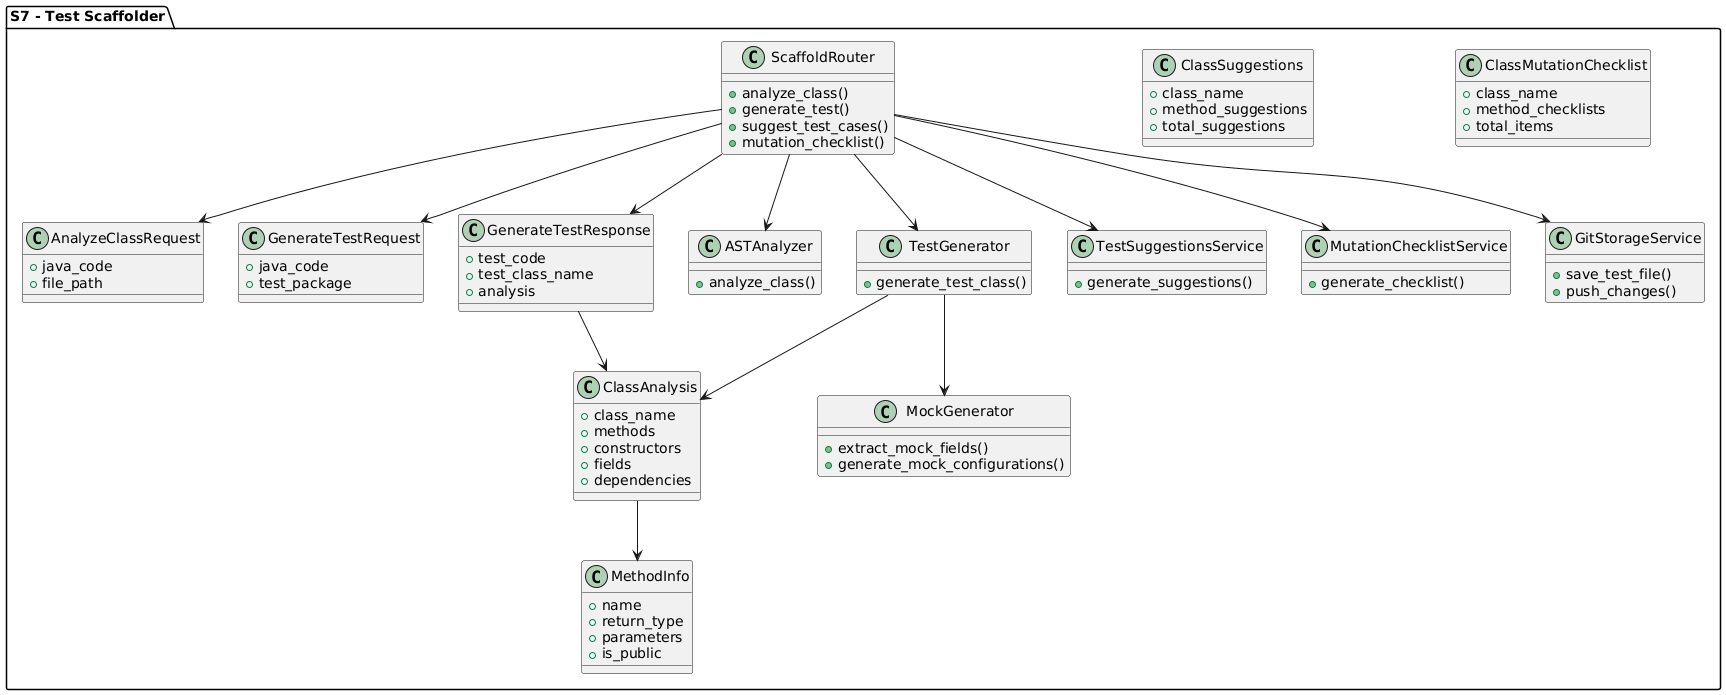

The diagram above was rendered by PlantUML. Its source (embedded in the PNG):
@startuml
package "S7 - Test Scaffolder" {
  
  ' API
  class ScaffoldRouter {
    + analyze_class()
    + generate_test()
    + suggest_test_cases()
    + mutation_checklist()
  }
  
  ' Models
  class AnalyzeClassRequest {
    + java_code
    + file_path
  }
  
  class GenerateTestRequest {
    + java_code
    + test_package
  }
  
  class GenerateTestResponse {
    + test_code
    + test_class_name
    + analysis
  }
  
  class ClassAnalysis {
    + class_name
    + methods
    + constructors
    + fields
    + dependencies
  }
  
  class MethodInfo {
    + name
    + return_type
    + parameters
    + is_public
  }
  
  class ClassSuggestions {
    + class_name
    + method_suggestions
    + total_suggestions
  }
  
  class ClassMutationChecklist {
    + class_name
    + method_checklists
    + total_items
  }
  
  ' Services
  class ASTAnalyzer {
    + analyze_class()
  }
  
  class TestGenerator {
    + generate_test_class()
  }
  
  class MockGenerator {
    + extract_mock_fields()
    + generate_mock_configurations()
  }
  
  class TestSuggestionsService {
    + generate_suggestions()
  }
  
  class MutationChecklistService {
    + generate_checklist()
  }
  
  class GitStorageService {
    + save_test_file()
    + push_changes()
  }
  
  ' Relations
  ScaffoldRouter --> AnalyzeClassRequest
  ScaffoldRouter --> GenerateTestRequest
  ScaffoldRouter --> GenerateTestResponse
  ScaffoldRouter --> ASTAnalyzer
  ScaffoldRouter --> TestGenerator
  ScaffoldRouter --> TestSuggestionsService
  ScaffoldRouter --> MutationChecklistService
  ScaffoldRouter --> GitStorageService
  
  GenerateTestResponse --> ClassAnalysis
  ClassAnalysis --> MethodInfo
  TestGenerator --> MockGenerator
  TestGenerator --> ClassAnalysis
}
@enduml